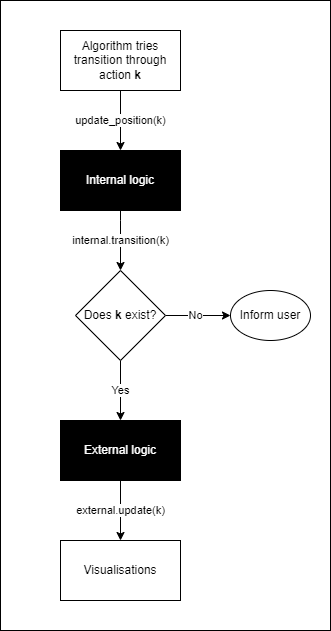

The diagram above was exported from draw.io. Its source (the exported page's mxGraphModel, read from the mxfile embedded in the PNG):
<mxGraphModel dx="1422" dy="705" grid="1" gridSize="10" guides="1" tooltips="1" connect="1" arrows="1" fold="1" page="1" pageScale="1" pageWidth="850" pageHeight="1100" math="0" shadow="0">
  <root>
    <mxCell id="0" />
    <mxCell id="1" parent="0" />
    <mxCell id="NOsMT99VN-xpF5AYZsUV-24" value="" style="rounded=0;whiteSpace=wrap;html=1;fontColor=#000000;" vertex="1" parent="1">
      <mxGeometry x="290" y="100" width="330" height="630" as="geometry" />
    </mxCell>
    <mxCell id="NOsMT99VN-xpF5AYZsUV-5" value="&lt;font color=&quot;#000000&quot;&gt;update_position(k)&lt;/font&gt;" style="edgeStyle=orthogonalEdgeStyle;rounded=0;orthogonalLoop=1;jettySize=auto;html=1;entryX=0.5;entryY=0;entryDx=0;entryDy=0;strokeColor=#000000;fontColor=#FFFFFF;" edge="1" parent="1" source="1uzGcnFdFfclWwJPsCDb-1" target="1uzGcnFdFfclWwJPsCDb-9">
      <mxGeometry relative="1" as="geometry" />
    </mxCell>
    <mxCell id="1uzGcnFdFfclWwJPsCDb-1" value="Algorithm tries transition through action &lt;b&gt;k&lt;/b&gt;" style="rounded=0;whiteSpace=wrap;html=1;" parent="1" vertex="1">
      <mxGeometry x="350" y="130" width="120" height="60" as="geometry" />
    </mxCell>
    <mxCell id="NOsMT99VN-xpF5AYZsUV-20" value="external.update(k)" style="edgeStyle=orthogonalEdgeStyle;rounded=0;orthogonalLoop=1;jettySize=auto;html=1;entryX=0.5;entryY=0;entryDx=0;entryDy=0;strokeColor=#000000;fontColor=#000000;" edge="1" parent="1" source="1uzGcnFdFfclWwJPsCDb-7" target="NOsMT99VN-xpF5AYZsUV-21">
      <mxGeometry relative="1" as="geometry">
        <mxPoint x="410" y="630" as="targetPoint" />
      </mxGeometry>
    </mxCell>
    <mxCell id="1uzGcnFdFfclWwJPsCDb-7" value="&lt;font color=&quot;#ffffff&quot;&gt;External logic&lt;/font&gt;" style="rounded=0;whiteSpace=wrap;html=1;fillColor=#000000;" parent="1" vertex="1">
      <mxGeometry x="350" y="520" width="120" height="60" as="geometry" />
    </mxCell>
    <mxCell id="NOsMT99VN-xpF5AYZsUV-9" value="internal.transition(k)" style="edgeStyle=orthogonalEdgeStyle;rounded=0;orthogonalLoop=1;jettySize=auto;html=1;entryX=0.5;entryY=0;entryDx=0;entryDy=0;strokeColor=#000000;fontColor=#000000;" edge="1" parent="1" source="1uzGcnFdFfclWwJPsCDb-9" target="NOsMT99VN-xpF5AYZsUV-8">
      <mxGeometry relative="1" as="geometry">
        <Array as="points">
          <mxPoint x="410" y="320" />
          <mxPoint x="410" y="320" />
        </Array>
      </mxGeometry>
    </mxCell>
    <mxCell id="1uzGcnFdFfclWwJPsCDb-9" value="&lt;font color=&quot;#ffffff&quot;&gt;Internal logic&lt;/font&gt;" style="rounded=0;whiteSpace=wrap;html=1;fillColor=#000000;" parent="1" vertex="1">
      <mxGeometry x="350" y="250" width="120" height="60" as="geometry" />
    </mxCell>
    <mxCell id="NOsMT99VN-xpF5AYZsUV-14" value="No" style="edgeStyle=orthogonalEdgeStyle;rounded=0;orthogonalLoop=1;jettySize=auto;html=1;entryX=0;entryY=0.5;entryDx=0;entryDy=0;strokeColor=#000000;fontColor=#000000;" edge="1" parent="1" source="NOsMT99VN-xpF5AYZsUV-8" target="NOsMT99VN-xpF5AYZsUV-13">
      <mxGeometry x="-0.0909" relative="1" as="geometry">
        <mxPoint as="offset" />
      </mxGeometry>
    </mxCell>
    <mxCell id="NOsMT99VN-xpF5AYZsUV-15" value="Yes" style="edgeStyle=orthogonalEdgeStyle;rounded=0;orthogonalLoop=1;jettySize=auto;html=1;entryX=0.5;entryY=0;entryDx=0;entryDy=0;strokeColor=#000000;fontColor=#000000;" edge="1" parent="1" source="NOsMT99VN-xpF5AYZsUV-8" target="1uzGcnFdFfclWwJPsCDb-7">
      <mxGeometry relative="1" as="geometry">
        <mxPoint x="410" y="500" as="targetPoint" />
      </mxGeometry>
    </mxCell>
    <mxCell id="NOsMT99VN-xpF5AYZsUV-8" value="Does &lt;b&gt;k &lt;/b&gt;exist?" style="rhombus;whiteSpace=wrap;html=1;fontColor=#000000;" vertex="1" parent="1">
      <mxGeometry x="365" y="370" width="90" height="90" as="geometry" />
    </mxCell>
    <mxCell id="NOsMT99VN-xpF5AYZsUV-13" value="Inform user" style="ellipse;whiteSpace=wrap;html=1;fontColor=#000000;" vertex="1" parent="1">
      <mxGeometry x="520" y="390" width="80" height="50" as="geometry" />
    </mxCell>
    <mxCell id="NOsMT99VN-xpF5AYZsUV-21" value="Visualisations" style="rounded=0;whiteSpace=wrap;html=1;fontColor=#000000;" vertex="1" parent="1">
      <mxGeometry x="350" y="640" width="120" height="60" as="geometry" />
    </mxCell>
  </root>
</mxGraphModel>